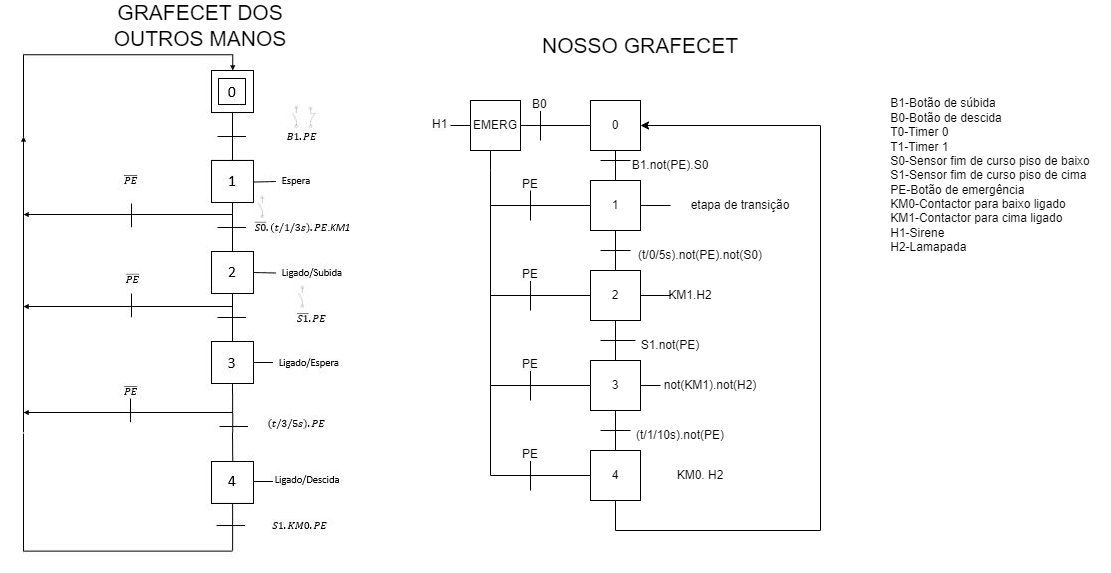

The diagram above was exported from draw.io. Its source (the exported page's mxGraphModel, read from the mxfile embedded in the PNG):
<mxGraphModel dx="1481" dy="799" grid="1" gridSize="10" guides="1" tooltips="1" connect="1" arrows="1" fold="1" page="1" pageScale="1" pageWidth="827" pageHeight="1169" math="0" shadow="0">
  <root>
    <mxCell id="0" />
    <mxCell id="1" parent="0" />
    <mxCell id="Nr1BXlnLduMtyROcwRmh-1" value="" style="shape=image;verticalLabelPosition=bottom;labelBackgroundColor=default;verticalAlign=top;aspect=fixed;imageAspect=0;image=data:image/png,(base64 omitted: 49880 chars);" vertex="1" parent="1">
      <mxGeometry x="80" y="60" width="364" height="522" as="geometry" />
    </mxCell>
    <mxCell id="Nr1BXlnLduMtyROcwRmh-2" value="0" style="rounded=0;whiteSpace=wrap;html=1;" vertex="1" parent="1">
      <mxGeometry x="670" y="110" width="50" height="50" as="geometry" />
    </mxCell>
    <mxCell id="Nr1BXlnLduMtyROcwRmh-3" value="" style="endArrow=none;html=1;rounded=0;entryX=0.5;entryY=1;entryDx=0;entryDy=0;" edge="1" parent="1" target="Nr1BXlnLduMtyROcwRmh-2">
      <mxGeometry width="50" height="50" relative="1" as="geometry">
        <mxPoint x="695" y="190" as="sourcePoint" />
        <mxPoint x="700" y="180" as="targetPoint" />
      </mxGeometry>
    </mxCell>
    <mxCell id="Nr1BXlnLduMtyROcwRmh-5" value="" style="endArrow=none;html=1;rounded=0;" edge="1" parent="1">
      <mxGeometry width="50" height="50" relative="1" as="geometry">
        <mxPoint x="680" y="170" as="sourcePoint" />
        <mxPoint x="710" y="170" as="targetPoint" />
      </mxGeometry>
    </mxCell>
    <mxCell id="Nr1BXlnLduMtyROcwRmh-6" value="B1.not(PE).S0" style="text;html=1;strokeColor=none;fillColor=none;align=center;verticalAlign=middle;whiteSpace=wrap;rounded=0;" vertex="1" parent="1">
      <mxGeometry x="720" y="160" width="60" height="30" as="geometry" />
    </mxCell>
    <mxCell id="Nr1BXlnLduMtyROcwRmh-7" value="&lt;div style=&quot;text-align: justify;&quot;&gt;&lt;span style=&quot;background-color: initial;&quot;&gt;B1-Botão de súbida&lt;/span&gt;&lt;/div&gt;&lt;div style=&quot;text-align: justify;&quot;&gt;&lt;span style=&quot;background-color: initial;&quot;&gt;B0-Botão de descida&lt;/span&gt;&lt;/div&gt;&lt;div style=&quot;text-align: justify;&quot;&gt;&lt;span style=&quot;background-color: initial;&quot;&gt;T0-Timer 0&lt;/span&gt;&lt;/div&gt;&lt;div style=&quot;text-align: justify;&quot;&gt;&lt;span style=&quot;background-color: initial;&quot;&gt;T1-Timer 1&lt;/span&gt;&lt;/div&gt;&lt;div style=&quot;text-align: justify;&quot;&gt;&lt;span style=&quot;background-color: initial;&quot;&gt;S0-Sensor fim de curso piso de baixo&lt;/span&gt;&lt;/div&gt;&lt;div style=&quot;text-align: justify;&quot;&gt;&lt;span style=&quot;background-color: initial;&quot;&gt;S1-Sensor fim de curso piso de cima&lt;/span&gt;&lt;/div&gt;&lt;div style=&quot;text-align: justify;&quot;&gt;&lt;span style=&quot;background-color: initial;&quot;&gt;PE-Botão de emergência&lt;/span&gt;&lt;/div&gt;&lt;div style=&quot;text-align: justify;&quot;&gt;KM0-Contactor para baixo ligado&lt;br&gt;&lt;/div&gt;&lt;div style=&quot;text-align: justify;&quot;&gt;KM1-Contactor para cima ligado&lt;/div&gt;&lt;div style=&quot;text-align: justify;&quot;&gt;&lt;span style=&quot;background-color: initial;&quot;&gt;H1-Sirene&lt;/span&gt;&lt;/div&gt;&lt;div style=&quot;text-align: justify;&quot;&gt;&lt;span style=&quot;background-color: initial;&quot;&gt;H2-Lamapada&lt;/span&gt;&lt;/div&gt;" style="text;html=1;strokeColor=none;fillColor=none;align=center;verticalAlign=middle;whiteSpace=wrap;rounded=0;" vertex="1" parent="1">
      <mxGeometry x="950" y="120" width="240" height="130" as="geometry" />
    </mxCell>
    <mxCell id="Nr1BXlnLduMtyROcwRmh-8" value="1" style="rounded=0;whiteSpace=wrap;html=1;" vertex="1" parent="1">
      <mxGeometry x="670" y="190" width="50" height="50" as="geometry" />
    </mxCell>
    <mxCell id="Nr1BXlnLduMtyROcwRmh-9" value="" style="endArrow=none;html=1;rounded=0;exitX=0.5;exitY=1;exitDx=0;exitDy=0;" edge="1" parent="1" source="Nr1BXlnLduMtyROcwRmh-8">
      <mxGeometry width="50" height="50" relative="1" as="geometry">
        <mxPoint x="680" y="250" as="sourcePoint" />
        <mxPoint x="695" y="280" as="targetPoint" />
      </mxGeometry>
    </mxCell>
    <mxCell id="Nr1BXlnLduMtyROcwRmh-10" value="" style="endArrow=none;html=1;rounded=0;" edge="1" parent="1">
      <mxGeometry width="50" height="50" relative="1" as="geometry">
        <mxPoint x="680" y="260" as="sourcePoint" />
        <mxPoint x="710" y="260" as="targetPoint" />
      </mxGeometry>
    </mxCell>
    <mxCell id="Nr1BXlnLduMtyROcwRmh-11" value="(t/0/5s).not(PE).not(S0)" style="text;html=1;strokeColor=none;fillColor=none;align=center;verticalAlign=middle;whiteSpace=wrap;rounded=0;" vertex="1" parent="1">
      <mxGeometry x="750" y="250" width="60" height="30" as="geometry" />
    </mxCell>
    <mxCell id="Nr1BXlnLduMtyROcwRmh-12" value="2" style="rounded=0;whiteSpace=wrap;html=1;" vertex="1" parent="1">
      <mxGeometry x="670" y="280" width="50" height="50" as="geometry" />
    </mxCell>
    <mxCell id="Nr1BXlnLduMtyROcwRmh-13" value="" style="endArrow=none;html=1;rounded=0;exitX=1;exitY=0.5;exitDx=0;exitDy=0;" edge="1" parent="1" source="Nr1BXlnLduMtyROcwRmh-8">
      <mxGeometry width="50" height="50" relative="1" as="geometry">
        <mxPoint x="680" y="240" as="sourcePoint" />
        <mxPoint x="750" y="215" as="targetPoint" />
      </mxGeometry>
    </mxCell>
    <mxCell id="Nr1BXlnLduMtyROcwRmh-15" value="" style="endArrow=none;html=1;rounded=0;exitX=1;exitY=0.5;exitDx=0;exitDy=0;" edge="1" parent="1" source="Nr1BXlnLduMtyROcwRmh-12">
      <mxGeometry width="50" height="50" relative="1" as="geometry">
        <mxPoint x="680" y="240" as="sourcePoint" />
        <mxPoint x="750" y="305" as="targetPoint" />
      </mxGeometry>
    </mxCell>
    <mxCell id="Nr1BXlnLduMtyROcwRmh-16" value="KM1.H2" style="text;html=1;strokeColor=none;fillColor=none;align=center;verticalAlign=middle;whiteSpace=wrap;rounded=0;" vertex="1" parent="1">
      <mxGeometry x="740" y="290" width="60" height="30" as="geometry" />
    </mxCell>
    <mxCell id="Nr1BXlnLduMtyROcwRmh-17" value="" style="endArrow=none;html=1;rounded=0;exitX=0;exitY=0.5;exitDx=0;exitDy=0;" edge="1" parent="1" source="Nr1BXlnLduMtyROcwRmh-12">
      <mxGeometry width="50" height="50" relative="1" as="geometry">
        <mxPoint x="680" y="300" as="sourcePoint" />
        <mxPoint x="570" y="170" as="targetPoint" />
        <Array as="points">
          <mxPoint x="570" y="305" />
          <mxPoint x="570" y="180" />
          <mxPoint x="570" y="160" />
        </Array>
      </mxGeometry>
    </mxCell>
    <mxCell id="Nr1BXlnLduMtyROcwRmh-18" value="" style="endArrow=none;html=1;rounded=0;exitX=0;exitY=0.5;exitDx=0;exitDy=0;" edge="1" parent="1" source="Nr1BXlnLduMtyROcwRmh-8">
      <mxGeometry width="50" height="50" relative="1" as="geometry">
        <mxPoint x="700" y="270" as="sourcePoint" />
        <mxPoint x="570" y="215" as="targetPoint" />
      </mxGeometry>
    </mxCell>
    <mxCell id="Nr1BXlnLduMtyROcwRmh-20" value="&lt;span style=&quot;color: rgb(0, 0, 0); font-family: Helvetica; font-size: 12px; font-style: normal; font-variant-ligatures: normal; font-variant-caps: normal; font-weight: 400; letter-spacing: normal; orphans: 2; text-align: center; text-indent: 0px; text-transform: none; widows: 2; word-spacing: 0px; -webkit-text-stroke-width: 0px; background-color: rgb(251, 251, 251); text-decoration-thickness: initial; text-decoration-style: initial; text-decoration-color: initial; float: none; display: inline !important;&quot;&gt;PE&lt;/span&gt;" style="text;whiteSpace=wrap;html=1;" vertex="1" parent="1">
      <mxGeometry x="600" y="180" width="20" height="20" as="geometry" />
    </mxCell>
    <mxCell id="Nr1BXlnLduMtyROcwRmh-22" value="etapa de transição" style="text;html=1;strokeColor=none;fillColor=none;align=center;verticalAlign=middle;whiteSpace=wrap;rounded=0;" vertex="1" parent="1">
      <mxGeometry x="760" y="200" width="120" height="30" as="geometry" />
    </mxCell>
    <mxCell id="Nr1BXlnLduMtyROcwRmh-23" value="" style="endArrow=none;html=1;rounded=0;entryX=0.5;entryY=1;entryDx=0;entryDy=0;" edge="1" parent="1" target="Nr1BXlnLduMtyROcwRmh-12">
      <mxGeometry width="50" height="50" relative="1" as="geometry">
        <mxPoint x="695" y="370" as="sourcePoint" />
        <mxPoint x="690" y="350" as="targetPoint" />
      </mxGeometry>
    </mxCell>
    <mxCell id="Nr1BXlnLduMtyROcwRmh-24" value="" style="endArrow=none;html=1;rounded=0;entryX=0.25;entryY=0;entryDx=0;entryDy=0;" edge="1" parent="1">
      <mxGeometry width="50" height="50" relative="1" as="geometry">
        <mxPoint x="680" y="350" as="sourcePoint" />
        <mxPoint x="715" y="350" as="targetPoint" />
      </mxGeometry>
    </mxCell>
    <mxCell id="Nr1BXlnLduMtyROcwRmh-26" value="3" style="rounded=0;whiteSpace=wrap;html=1;" vertex="1" parent="1">
      <mxGeometry x="670" y="370" width="50" height="50" as="geometry" />
    </mxCell>
    <mxCell id="Nr1BXlnLduMtyROcwRmh-28" value="S1.not(PE)" style="text;html=1;strokeColor=none;fillColor=none;align=center;verticalAlign=middle;whiteSpace=wrap;rounded=0;" vertex="1" parent="1">
      <mxGeometry x="720" y="340" width="60" height="30" as="geometry" />
    </mxCell>
    <mxCell id="Nr1BXlnLduMtyROcwRmh-29" value="(t/1/10s).not(PE)" style="text;html=1;strokeColor=none;fillColor=none;align=center;verticalAlign=middle;whiteSpace=wrap;rounded=0;" vertex="1" parent="1">
      <mxGeometry x="730" y="430" width="60" height="30" as="geometry" />
    </mxCell>
    <mxCell id="Nr1BXlnLduMtyROcwRmh-30" value="" style="endArrow=none;html=1;rounded=0;exitX=1;exitY=0.5;exitDx=0;exitDy=0;" edge="1" parent="1" source="Nr1BXlnLduMtyROcwRmh-26">
      <mxGeometry width="50" height="50" relative="1" as="geometry">
        <mxPoint x="700" y="330" as="sourcePoint" />
        <mxPoint x="740" y="395" as="targetPoint" />
      </mxGeometry>
    </mxCell>
    <mxCell id="Nr1BXlnLduMtyROcwRmh-31" value="not(KM1).not(H2)" style="text;html=1;strokeColor=none;fillColor=none;align=center;verticalAlign=middle;whiteSpace=wrap;rounded=0;" vertex="1" parent="1">
      <mxGeometry x="760" y="380" width="60" height="30" as="geometry" />
    </mxCell>
    <mxCell id="Nr1BXlnLduMtyROcwRmh-35" value="EMERG" style="rounded=0;whiteSpace=wrap;html=1;" vertex="1" parent="1">
      <mxGeometry x="550" y="110" width="50" height="50" as="geometry" />
    </mxCell>
    <mxCell id="Nr1BXlnLduMtyROcwRmh-36" value="" style="endArrow=none;html=1;rounded=0;exitX=1;exitY=0.5;exitDx=0;exitDy=0;entryX=0;entryY=0.5;entryDx=0;entryDy=0;" edge="1" parent="1" source="Nr1BXlnLduMtyROcwRmh-35" target="Nr1BXlnLduMtyROcwRmh-2">
      <mxGeometry width="50" height="50" relative="1" as="geometry">
        <mxPoint x="700" y="260" as="sourcePoint" />
        <mxPoint x="750" y="210" as="targetPoint" />
      </mxGeometry>
    </mxCell>
    <mxCell id="Nr1BXlnLduMtyROcwRmh-38" value="" style="endArrow=none;html=1;rounded=0;" edge="1" parent="1">
      <mxGeometry width="50" height="50" relative="1" as="geometry">
        <mxPoint x="620" y="120" as="sourcePoint" />
        <mxPoint x="620" y="150" as="targetPoint" />
      </mxGeometry>
    </mxCell>
    <mxCell id="Nr1BXlnLduMtyROcwRmh-39" value="" style="endArrow=none;html=1;rounded=0;exitX=0.5;exitY=1;exitDx=0;exitDy=0;" edge="1" parent="1" source="Nr1BXlnLduMtyROcwRmh-20">
      <mxGeometry width="50" height="50" relative="1" as="geometry">
        <mxPoint x="610" y="210" as="sourcePoint" />
        <mxPoint x="610" y="230" as="targetPoint" />
      </mxGeometry>
    </mxCell>
    <mxCell id="Nr1BXlnLduMtyROcwRmh-41" value="" style="endArrow=none;html=1;rounded=0;" edge="1" parent="1">
      <mxGeometry width="50" height="50" relative="1" as="geometry">
        <mxPoint x="610" y="290" as="sourcePoint" />
        <mxPoint x="610" y="320" as="targetPoint" />
      </mxGeometry>
    </mxCell>
    <mxCell id="Nr1BXlnLduMtyROcwRmh-42" value="&lt;span style=&quot;color: rgb(0, 0, 0); font-family: Helvetica; font-size: 12px; font-style: normal; font-variant-ligatures: normal; font-variant-caps: normal; font-weight: 400; letter-spacing: normal; orphans: 2; text-align: center; text-indent: 0px; text-transform: none; widows: 2; word-spacing: 0px; -webkit-text-stroke-width: 0px; background-color: rgb(251, 251, 251); text-decoration-thickness: initial; text-decoration-style: initial; text-decoration-color: initial; float: none; display: inline !important;&quot;&gt;PE&lt;/span&gt;" style="text;whiteSpace=wrap;html=1;" vertex="1" parent="1">
      <mxGeometry x="600" y="270" width="20" height="20" as="geometry" />
    </mxCell>
    <mxCell id="Nr1BXlnLduMtyROcwRmh-44" value="&lt;span style=&quot;color: rgb(0, 0, 0); font-family: Helvetica; font-size: 12px; font-style: normal; font-variant-ligatures: normal; font-variant-caps: normal; font-weight: 400; letter-spacing: normal; orphans: 2; text-align: center; text-indent: 0px; text-transform: none; widows: 2; word-spacing: 0px; -webkit-text-stroke-width: 0px; background-color: rgb(251, 251, 251); text-decoration-thickness: initial; text-decoration-style: initial; text-decoration-color: initial; float: none; display: inline !important;&quot;&gt;B0&lt;/span&gt;" style="text;whiteSpace=wrap;html=1;" vertex="1" parent="1">
      <mxGeometry x="610" y="100" width="20" height="20" as="geometry" />
    </mxCell>
    <mxCell id="Nr1BXlnLduMtyROcwRmh-45" value="" style="endArrow=none;html=1;rounded=0;entryX=0;entryY=0.5;entryDx=0;entryDy=0;" edge="1" parent="1" target="Nr1BXlnLduMtyROcwRmh-35">
      <mxGeometry width="50" height="50" relative="1" as="geometry">
        <mxPoint x="530" y="135" as="sourcePoint" />
        <mxPoint x="700" y="200" as="targetPoint" />
      </mxGeometry>
    </mxCell>
    <mxCell id="Nr1BXlnLduMtyROcwRmh-46" value="&lt;span style=&quot;color: rgb(0, 0, 0); font-family: Helvetica; font-size: 12px; font-style: normal; font-variant-ligatures: normal; font-variant-caps: normal; font-weight: 400; letter-spacing: normal; orphans: 2; text-align: center; text-indent: 0px; text-transform: none; widows: 2; word-spacing: 0px; -webkit-text-stroke-width: 0px; background-color: rgb(251, 251, 251); text-decoration-thickness: initial; text-decoration-style: initial; text-decoration-color: initial; float: none; display: inline !important;&quot;&gt;H1&lt;/span&gt;" style="text;whiteSpace=wrap;html=1;" vertex="1" parent="1">
      <mxGeometry x="510" y="120" width="20" height="20" as="geometry" />
    </mxCell>
    <mxCell id="Nr1BXlnLduMtyROcwRmh-48" value="" style="endArrow=none;html=1;rounded=0;" edge="1" parent="1">
      <mxGeometry width="50" height="50" relative="1" as="geometry">
        <mxPoint x="680" y="440" as="sourcePoint" />
        <mxPoint x="710" y="440" as="targetPoint" />
      </mxGeometry>
    </mxCell>
    <mxCell id="Nr1BXlnLduMtyROcwRmh-50" value="4" style="rounded=0;whiteSpace=wrap;html=1;" vertex="1" parent="1">
      <mxGeometry x="670" y="460" width="50" height="50" as="geometry" />
    </mxCell>
    <mxCell id="Nr1BXlnLduMtyROcwRmh-51" value="" style="endArrow=none;html=1;rounded=0;exitX=0.5;exitY=1;exitDx=0;exitDy=0;entryX=0.5;entryY=0;entryDx=0;entryDy=0;" edge="1" parent="1" source="Nr1BXlnLduMtyROcwRmh-26" target="Nr1BXlnLduMtyROcwRmh-50">
      <mxGeometry width="50" height="50" relative="1" as="geometry">
        <mxPoint x="730" y="320" as="sourcePoint" />
        <mxPoint x="780" y="270" as="targetPoint" />
      </mxGeometry>
    </mxCell>
    <mxCell id="Nr1BXlnLduMtyROcwRmh-52" value="" style="endArrow=classic;html=1;rounded=0;exitX=0.5;exitY=1;exitDx=0;exitDy=0;entryX=1;entryY=0.5;entryDx=0;entryDy=0;" edge="1" parent="1" source="Nr1BXlnLduMtyROcwRmh-50" target="Nr1BXlnLduMtyROcwRmh-2">
      <mxGeometry width="50" height="50" relative="1" as="geometry">
        <mxPoint x="680" y="440" as="sourcePoint" />
        <mxPoint x="940" y="500" as="targetPoint" />
        <Array as="points">
          <mxPoint x="695" y="540" />
          <mxPoint x="900" y="540" />
          <mxPoint x="900" y="135" />
        </Array>
      </mxGeometry>
    </mxCell>
    <mxCell id="Nr1BXlnLduMtyROcwRmh-53" value="" style="endArrow=none;html=1;rounded=0;" edge="1" parent="1">
      <mxGeometry width="50" height="50" relative="1" as="geometry">
        <mxPoint x="610" y="380" as="sourcePoint" />
        <mxPoint x="610" y="410" as="targetPoint" />
      </mxGeometry>
    </mxCell>
    <mxCell id="Nr1BXlnLduMtyROcwRmh-54" value="&lt;span style=&quot;color: rgb(0, 0, 0); font-family: Helvetica; font-size: 12px; font-style: normal; font-variant-ligatures: normal; font-variant-caps: normal; font-weight: 400; letter-spacing: normal; orphans: 2; text-align: center; text-indent: 0px; text-transform: none; widows: 2; word-spacing: 0px; -webkit-text-stroke-width: 0px; background-color: rgb(251, 251, 251); text-decoration-thickness: initial; text-decoration-style: initial; text-decoration-color: initial; float: none; display: inline !important;&quot;&gt;PE&lt;/span&gt;" style="text;whiteSpace=wrap;html=1;" vertex="1" parent="1">
      <mxGeometry x="600" y="360" width="20" height="20" as="geometry" />
    </mxCell>
    <mxCell id="Nr1BXlnLduMtyROcwRmh-55" value="" style="endArrow=none;html=1;rounded=0;" edge="1" parent="1">
      <mxGeometry width="50" height="50" relative="1" as="geometry">
        <mxPoint x="610" y="470" as="sourcePoint" />
        <mxPoint x="610" y="500" as="targetPoint" />
      </mxGeometry>
    </mxCell>
    <mxCell id="Nr1BXlnLduMtyROcwRmh-56" value="&lt;span style=&quot;color: rgb(0, 0, 0); font-family: Helvetica; font-size: 12px; font-style: normal; font-variant-ligatures: normal; font-variant-caps: normal; font-weight: 400; letter-spacing: normal; orphans: 2; text-align: center; text-indent: 0px; text-transform: none; widows: 2; word-spacing: 0px; -webkit-text-stroke-width: 0px; background-color: rgb(251, 251, 251); text-decoration-thickness: initial; text-decoration-style: initial; text-decoration-color: initial; float: none; display: inline !important;&quot;&gt;PE&lt;/span&gt;" style="text;whiteSpace=wrap;html=1;" vertex="1" parent="1">
      <mxGeometry x="600" y="450" width="20" height="20" as="geometry" />
    </mxCell>
    <mxCell id="Nr1BXlnLduMtyROcwRmh-57" value="" style="endArrow=none;html=1;rounded=0;exitX=0;exitY=0.5;exitDx=0;exitDy=0;" edge="1" parent="1" source="Nr1BXlnLduMtyROcwRmh-50">
      <mxGeometry width="50" height="50" relative="1" as="geometry">
        <mxPoint x="630" y="450" as="sourcePoint" />
        <mxPoint x="570" y="300" as="targetPoint" />
        <Array as="points">
          <mxPoint x="570" y="485" />
        </Array>
      </mxGeometry>
    </mxCell>
    <mxCell id="Nr1BXlnLduMtyROcwRmh-58" value="" style="endArrow=none;html=1;rounded=0;entryX=0;entryY=0.5;entryDx=0;entryDy=0;" edge="1" parent="1" target="Nr1BXlnLduMtyROcwRmh-26">
      <mxGeometry width="50" height="50" relative="1" as="geometry">
        <mxPoint x="570" y="395" as="sourcePoint" />
        <mxPoint x="700" y="290" as="targetPoint" />
      </mxGeometry>
    </mxCell>
    <mxCell id="Nr1BXlnLduMtyROcwRmh-61" value="KM0. H2" style="text;html=1;strokeColor=none;fillColor=none;align=center;verticalAlign=middle;whiteSpace=wrap;rounded=0;" vertex="1" parent="1">
      <mxGeometry x="720" y="470" width="120" height="30" as="geometry" />
    </mxCell>
    <mxCell id="Nr1BXlnLduMtyROcwRmh-62" value="" style="endArrow=none;html=1;rounded=0;exitX=1;exitY=0.5;exitDx=0;exitDy=0;entryX=0;entryY=0.5;entryDx=0;entryDy=0;" edge="1" parent="1" source="Nr1BXlnLduMtyROcwRmh-50" target="Nr1BXlnLduMtyROcwRmh-61">
      <mxGeometry width="50" height="50" relative="1" as="geometry">
        <mxPoint x="670" y="380" as="sourcePoint" />
        <mxPoint x="720" y="330" as="targetPoint" />
      </mxGeometry>
    </mxCell>
    <mxCell id="Nr1BXlnLduMtyROcwRmh-63" value="GRAFECET DOS OUTROS MANOS" style="text;html=1;strokeColor=none;fillColor=none;align=center;verticalAlign=middle;whiteSpace=wrap;rounded=0;strokeWidth=6;fontSize=21;" vertex="1" parent="1">
      <mxGeometry x="150" y="20" width="260" height="30" as="geometry" />
    </mxCell>
    <mxCell id="Nr1BXlnLduMtyROcwRmh-64" value="NOSSO GRAFECET" style="text;html=1;strokeColor=none;fillColor=none;align=center;verticalAlign=middle;whiteSpace=wrap;rounded=0;strokeWidth=6;fontSize=21;" vertex="1" parent="1">
      <mxGeometry x="590" y="40" width="260" height="30" as="geometry" />
    </mxCell>
  </root>
</mxGraphModel>